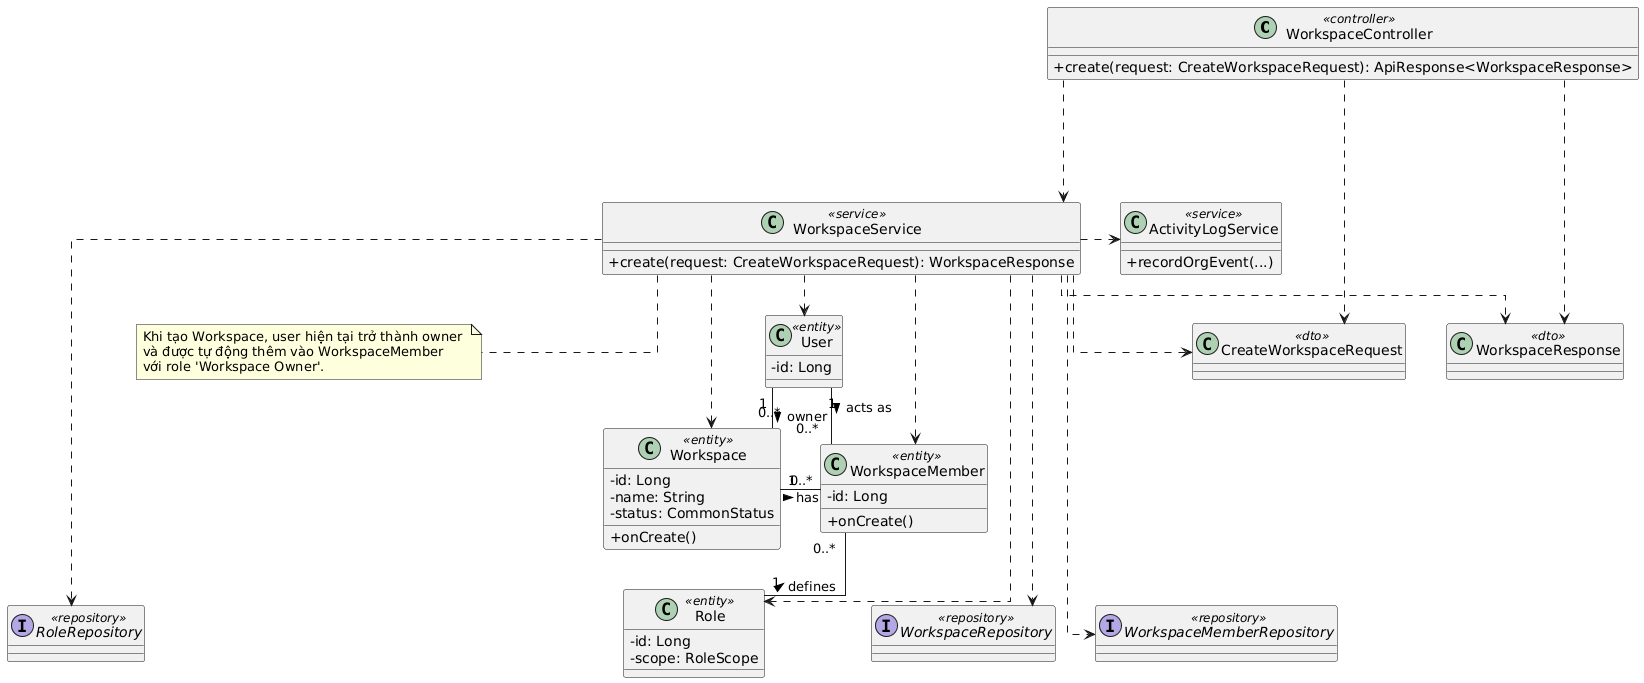

The diagram above was rendered by PlantUML. Its source (embedded in the PNG):
@startuml
top to bottom direction
skinparam linetype ortho
skinparam classAttributeIconSize 0
skinparam nodesep 40
skinparam ranksep 40

class WorkspaceController <<controller>> {
  +create(request: CreateWorkspaceRequest): ApiResponse<WorkspaceResponse>
}
class WorkspaceService <<service>> {
  +create(request: CreateWorkspaceRequest): WorkspaceResponse
}
class ActivityLogService <<service>> {
  +recordOrgEvent(...)
}

interface WorkspaceRepository <<repository>>
interface WorkspaceMemberRepository <<repository>>
interface RoleRepository <<repository>>

class User <<entity>> {
  -id: Long
}
class Role <<entity>> {
  -id: Long
  -scope: RoleScope
}
class Workspace <<entity>> {
  -id: Long
  -name: String
  -status: CommonStatus
  +onCreate()
}
class WorkspaceMember <<entity>> {
  -id: Long
  +onCreate()
}

class CreateWorkspaceRequest <<dto>>
class WorkspaceResponse <<dto>>

' Luồng chính
WorkspaceController ..down..> WorkspaceService
WorkspaceService ..down..> WorkspaceRepository
WorkspaceService ..down..> WorkspaceMemberRepository
WorkspaceService ..down..> RoleRepository
WorkspaceService ..right..> ActivityLogService

' Quan hệ Entity
User "1" -down- "0..*" Workspace : owner >
Workspace "1" -right- "0..*" WorkspaceMember : has >
Role "1" -up- "0..*" WorkspaceMember : defines >
User "1" -right- "0..*" WorkspaceMember : acts as >

' Liên kết phụ thuộc (Dependency)
WorkspaceController ..> CreateWorkspaceRequest
WorkspaceController ..> WorkspaceResponse
WorkspaceService ..> CreateWorkspaceRequest
WorkspaceService ..> WorkspaceResponse
WorkspaceService ..> Workspace
WorkspaceService ..> WorkspaceMember
WorkspaceService ..> User
WorkspaceService ..> Role

note bottom of WorkspaceService
  Khi tạo Workspace, user hiện tại trở thành owner 
  và được tự động thêm vào WorkspaceMember 
  với role 'Workspace Owner'.
end note
@enduml